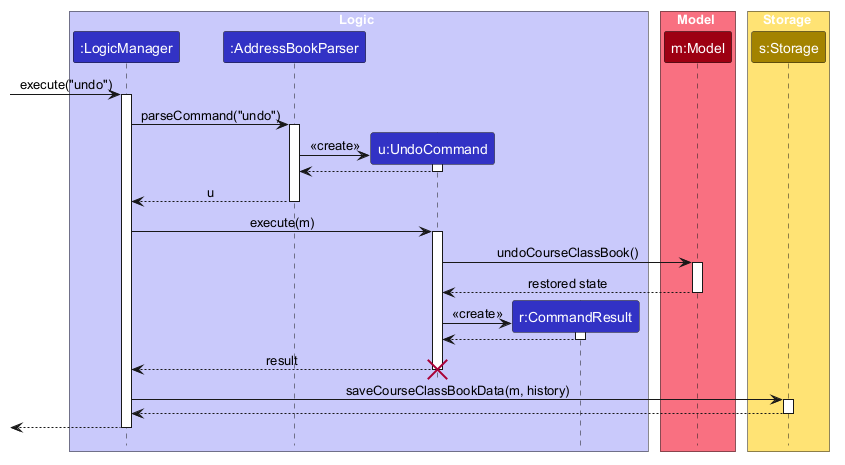

The diagram above was rendered by PlantUML. Its source (embedded in the PNG):
@startuml
!include style.puml
skinparam ArrowFontStyle plain

box Logic LOGIC_COLOR_T1
participant ":LogicManager" as LogicManager LOGIC_COLOR
participant ":AddressBookParser" as AddressBookParser LOGIC_COLOR
participant "u:UndoCommand" as UndoCommand LOGIC_COLOR
participant "r:CommandResult" as CommandResult LOGIC_COLOR
end box

box Model MODEL_COLOR_T1
participant "m:Model" as Model MODEL_COLOR
end box

box Storage STORAGE_COLOR_T1
participant "s:Storage" as Storage STORAGE_COLOR
end box

[-> LogicManager : execute("undo")
activate LogicManager

LogicManager -> AddressBookParser : parseCommand("undo")
activate AddressBookParser

create UndoCommand
AddressBookParser -> UndoCommand : <<create>>
activate UndoCommand

UndoCommand --> AddressBookParser
deactivate UndoCommand

AddressBookParser --> LogicManager : u
deactivate AddressBookParser

LogicManager -> UndoCommand : execute(m)
activate UndoCommand

UndoCommand -> Model : undoCourseClassBook()
activate Model

Model --> UndoCommand : restored state
deactivate Model

create CommandResult
UndoCommand -> CommandResult : <<create>>
activate CommandResult
CommandResult --> UndoCommand
deactivate CommandResult

UndoCommand --> LogicManager : result
deactivate UndoCommand
destroy UndoCommand

LogicManager -> Storage : saveCourseClassBookData(m, history)
activate Storage
Storage --> LogicManager
deactivate Storage

[<--LogicManager
deactivate LogicManager
@enduml